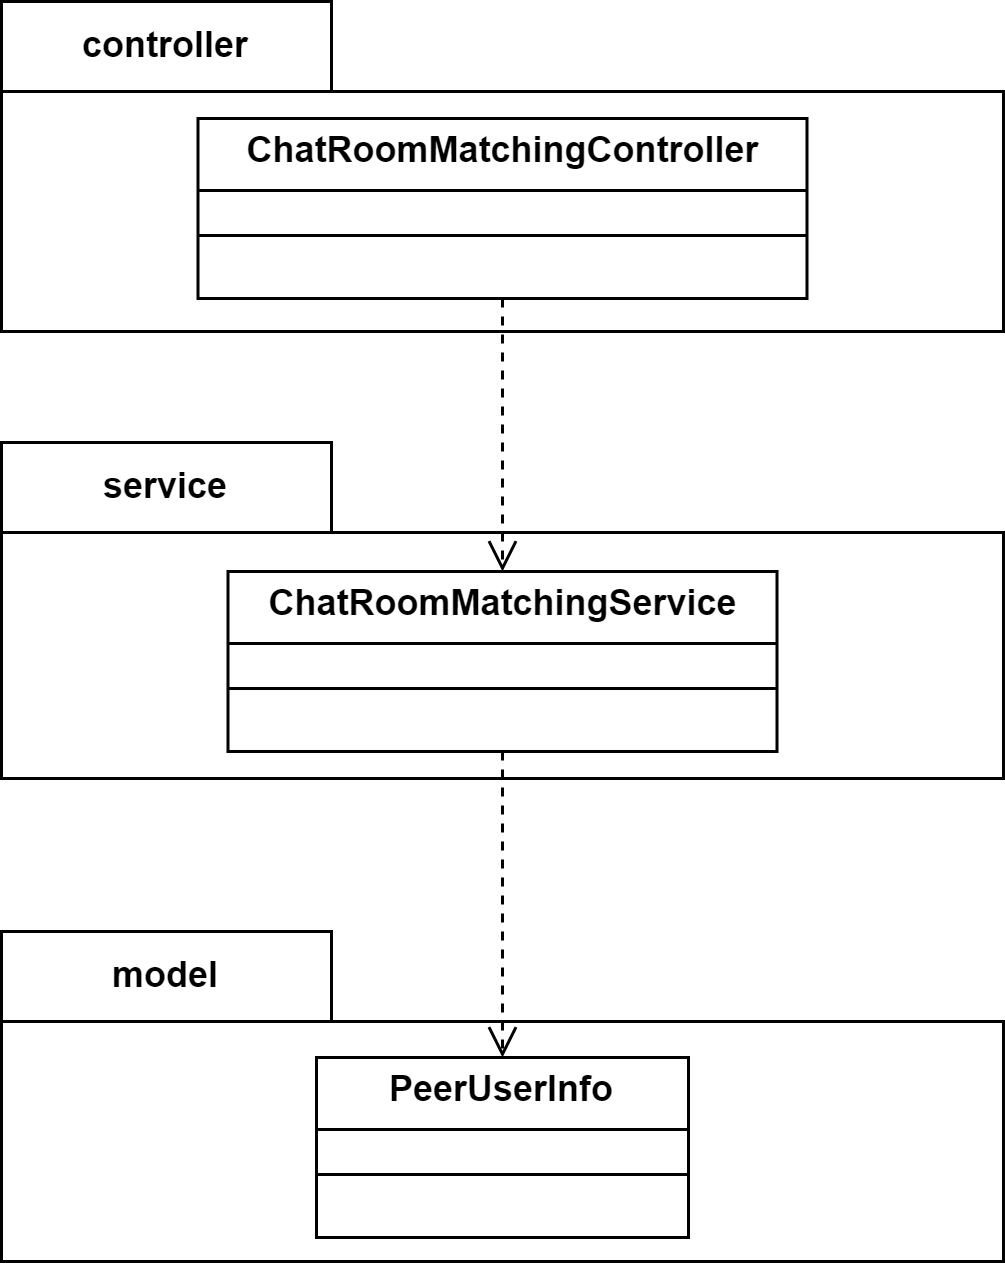

The diagram above was exported from draw.io. Its source (the exported page's mxGraphModel, read from the mxfile embedded in the PNG):
<mxGraphModel dx="223" dy="573" grid="1" gridSize="10" guides="1" tooltips="1" connect="1" arrows="1" fold="1" page="1" pageScale="1" pageWidth="827" pageHeight="1169" math="0" shadow="0">
  <root>
    <mxCell id="J_9wWMxsTXNN1d_3ICXO-0" />
    <mxCell id="J_9wWMxsTXNN1d_3ICXO-1" parent="J_9wWMxsTXNN1d_3ICXO-0" />
    <mxCell id="J_9wWMxsTXNN1d_3ICXO-3" value="" style="html=1;strokeColor=none;resizeWidth=1;resizeHeight=1;fillColor=none;part=1;connectable=0;allowArrows=0;deletable=0;whiteSpace=wrap;" vertex="1" parent="J_9wWMxsTXNN1d_3ICXO-1">
      <mxGeometry x="1344" y="760" width="196" height="217" as="geometry">
        <mxPoint y="30" as="offset" />
      </mxGeometry>
    </mxCell>
    <mxCell id="J_9wWMxsTXNN1d_3ICXO-16" value="" style="html=1;strokeColor=none;resizeWidth=1;resizeHeight=1;fillColor=none;part=1;connectable=0;allowArrows=0;deletable=0;whiteSpace=wrap;" vertex="1" parent="J_9wWMxsTXNN1d_3ICXO-1">
      <mxGeometry x="1304" y="860" width="256" height="120" as="geometry">
        <mxPoint y="30" as="offset" />
      </mxGeometry>
    </mxCell>
    <mxCell id="J_9wWMxsTXNN1d_3ICXO-33" value="" style="html=1;strokeColor=none;resizeWidth=1;resizeHeight=1;fillColor=none;part=1;connectable=0;allowArrows=0;deletable=0;whiteSpace=wrap;" vertex="1" parent="J_9wWMxsTXNN1d_3ICXO-1">
      <mxGeometry x="1294" y="821" width="266" height="126" as="geometry">
        <mxPoint y="30" as="offset" />
      </mxGeometry>
    </mxCell>
    <mxCell id="J_9wWMxsTXNN1d_3ICXO-42" value="" style="html=1;strokeColor=none;resizeWidth=1;resizeHeight=1;fillColor=none;part=1;connectable=0;allowArrows=0;deletable=0;whiteSpace=wrap;" vertex="1" parent="J_9wWMxsTXNN1d_3ICXO-1">
      <mxGeometry x="1290" y="1005" width="50" height="120" as="geometry">
        <mxPoint y="30" as="offset" />
      </mxGeometry>
    </mxCell>
    <mxCell id="J_9wWMxsTXNN1d_3ICXO-46" value="" style="html=1;strokeColor=none;resizeWidth=1;resizeHeight=1;fillColor=none;part=1;connectable=0;allowArrows=0;deletable=0;whiteSpace=wrap;" vertex="1" parent="J_9wWMxsTXNN1d_3ICXO-1">
      <mxGeometry x="1300" y="1020" width="136" height="80" as="geometry">
        <mxPoint y="30" as="offset" />
      </mxGeometry>
    </mxCell>
    <mxCell id="J_9wWMxsTXNN1d_3ICXO-49" value="" style="html=1;strokeColor=none;resizeWidth=1;resizeHeight=1;fillColor=none;part=1;connectable=0;allowArrows=0;deletable=0;whiteSpace=wrap;" vertex="1" parent="J_9wWMxsTXNN1d_3ICXO-1">
      <mxGeometry x="1264" y="830" width="304" height="91" as="geometry">
        <mxPoint y="30" as="offset" />
      </mxGeometry>
    </mxCell>
    <mxCell id="J_9wWMxsTXNN1d_3ICXO-51" value="" style="html=1;strokeColor=none;resizeWidth=1;resizeHeight=1;fillColor=none;part=1;connectable=0;allowArrows=0;deletable=0;whiteSpace=wrap;" vertex="1" parent="J_9wWMxsTXNN1d_3ICXO-1">
      <mxGeometry x="1264" y="870" width="184" height="84" as="geometry">
        <mxPoint y="30" as="offset" />
      </mxGeometry>
    </mxCell>
    <mxCell id="J_9wWMxsTXNN1d_3ICXO-56" value="controller" style="shape=folder;fontStyle=1;tabWidth=110;tabHeight=30;tabPosition=left;html=1;boundedLbl=1;labelInHeader=1;container=0;collapsible=0;whiteSpace=wrap;" vertex="1" parent="J_9wWMxsTXNN1d_3ICXO-1">
      <mxGeometry x="1260" y="700" width="334" height="110" as="geometry" />
    </mxCell>
    <mxCell id="J_9wWMxsTXNN1d_3ICXO-57" value="service" style="shape=folder;fontStyle=1;tabWidth=110;tabHeight=30;tabPosition=left;html=1;boundedLbl=1;labelInHeader=1;container=0;collapsible=0;whiteSpace=wrap;" vertex="1" parent="J_9wWMxsTXNN1d_3ICXO-1">
      <mxGeometry x="1260" y="847" width="334" height="112" as="geometry" />
    </mxCell>
    <mxCell id="J_9wWMxsTXNN1d_3ICXO-58" value="model" style="shape=folder;fontStyle=1;tabWidth=110;tabHeight=30;tabPosition=left;html=1;boundedLbl=1;labelInHeader=1;container=0;collapsible=0;whiteSpace=wrap;" vertex="1" parent="J_9wWMxsTXNN1d_3ICXO-1">
      <mxGeometry x="1260" y="1010" width="334" height="110" as="geometry" />
    </mxCell>
    <mxCell id="J_9wWMxsTXNN1d_3ICXO-59" value="&lt;p style=&quot;margin:0px;margin-top:4px;text-align:center;&quot;&gt;&lt;b&gt;PeerUserInfo&lt;/b&gt;&lt;/p&gt;&lt;hr size=&quot;1&quot; style=&quot;border-style:solid;&quot;&gt;&lt;div style=&quot;height:2px;&quot;&gt;&lt;/div&gt;&lt;hr size=&quot;1&quot; style=&quot;border-style:solid;&quot;&gt;&lt;div style=&quot;height:2px;&quot;&gt;&lt;/div&gt;" style="verticalAlign=top;align=left;overflow=fill;html=1;whiteSpace=wrap;" vertex="1" parent="J_9wWMxsTXNN1d_3ICXO-1">
      <mxGeometry x="1365" y="1052" width="124" height="60" as="geometry" />
    </mxCell>
    <mxCell id="J_9wWMxsTXNN1d_3ICXO-60" value="" style="html=1;strokeColor=none;resizeWidth=1;resizeHeight=1;fillColor=none;part=1;connectable=0;allowArrows=0;deletable=0;whiteSpace=wrap;" vertex="1" parent="J_9wWMxsTXNN1d_3ICXO-1">
      <mxGeometry x="1260" y="730" width="304" height="91" as="geometry">
        <mxPoint y="30" as="offset" />
      </mxGeometry>
    </mxCell>
    <mxCell id="J_9wWMxsTXNN1d_3ICXO-61" value="&lt;p style=&quot;margin:0px;margin-top:4px;text-align:center;&quot;&gt;&lt;b&gt;ChatRoomMatchingController&lt;/b&gt;&lt;/p&gt;&lt;hr size=&quot;1&quot; style=&quot;border-style:solid;&quot;&gt;&lt;div style=&quot;height:2px;&quot;&gt;&lt;/div&gt;&lt;hr size=&quot;1&quot; style=&quot;border-style:solid;&quot;&gt;&lt;div style=&quot;height:2px;&quot;&gt;&lt;/div&gt;" style="verticalAlign=top;align=left;overflow=fill;html=1;whiteSpace=wrap;" vertex="1" parent="J_9wWMxsTXNN1d_3ICXO-1">
      <mxGeometry x="1325.5" y="739" width="203" height="60" as="geometry" />
    </mxCell>
    <mxCell id="J_9wWMxsTXNN1d_3ICXO-62" value="" style="html=1;strokeColor=none;resizeWidth=1;resizeHeight=1;fillColor=none;part=1;connectable=0;allowArrows=0;deletable=0;whiteSpace=wrap;" vertex="1" parent="J_9wWMxsTXNN1d_3ICXO-1">
      <mxGeometry x="1260" y="868" width="184" height="84" as="geometry">
        <mxPoint y="30" as="offset" />
      </mxGeometry>
    </mxCell>
    <mxCell id="J_9wWMxsTXNN1d_3ICXO-63" value="&lt;p style=&quot;margin:0px;margin-top:4px;text-align:center;&quot;&gt;&lt;b&gt;ChatRoomMatchingService&lt;/b&gt;&lt;/p&gt;&lt;hr size=&quot;1&quot; style=&quot;border-style:solid;&quot;&gt;&lt;div style=&quot;height:2px;&quot;&gt;&lt;/div&gt;&lt;hr size=&quot;1&quot; style=&quot;border-style:solid;&quot;&gt;&lt;div style=&quot;height:2px;&quot;&gt;&lt;/div&gt;" style="verticalAlign=top;align=left;overflow=fill;html=1;whiteSpace=wrap;" vertex="1" parent="J_9wWMxsTXNN1d_3ICXO-1">
      <mxGeometry x="1335.5" y="890" width="183" height="60" as="geometry" />
    </mxCell>
    <mxCell id="J_9wWMxsTXNN1d_3ICXO-64" value="" style="html=1;verticalAlign=bottom;endArrow=open;dashed=1;endSize=8;curved=0;rounded=0;" edge="1" parent="J_9wWMxsTXNN1d_3ICXO-1" source="J_9wWMxsTXNN1d_3ICXO-61" target="J_9wWMxsTXNN1d_3ICXO-63">
      <mxGeometry relative="1" as="geometry">
        <mxPoint x="863" y="720" as="sourcePoint" />
        <mxPoint x="1003" y="878" as="targetPoint" />
      </mxGeometry>
    </mxCell>
    <mxCell id="J_9wWMxsTXNN1d_3ICXO-65" value="" style="html=1;verticalAlign=bottom;endArrow=open;dashed=1;endSize=8;curved=0;rounded=0;" edge="1" parent="J_9wWMxsTXNN1d_3ICXO-1" source="J_9wWMxsTXNN1d_3ICXO-63" target="J_9wWMxsTXNN1d_3ICXO-59">
      <mxGeometry relative="1" as="geometry">
        <mxPoint x="1437" y="809" as="sourcePoint" />
        <mxPoint x="1437" y="898" as="targetPoint" />
      </mxGeometry>
    </mxCell>
    <mxCell id="J_9wWMxsTXNN1d_3ICXO-66" value="" style="html=1;strokeColor=none;resizeWidth=1;resizeHeight=1;fillColor=none;part=1;connectable=0;allowArrows=0;deletable=0;whiteSpace=wrap;" vertex="1" parent="J_9wWMxsTXNN1d_3ICXO-1">
      <mxGeometry x="1354" y="869" width="165" height="168" as="geometry">
        <mxPoint y="30" as="offset" />
      </mxGeometry>
    </mxCell>
  </root>
</mxGraphModel>